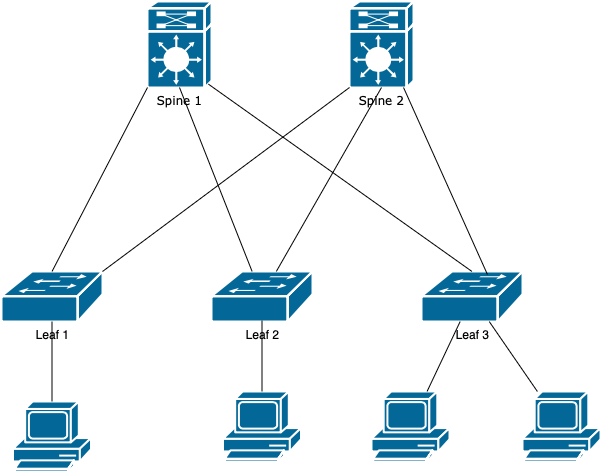

The diagram above was exported from draw.io. Its source (the exported page's mxGraphModel, read from the mxfile embedded in the PNG):
<mxGraphModel dx="1186" dy="713" grid="1" gridSize="10" guides="1" tooltips="1" connect="1" arrows="1" fold="1" page="1" pageScale="1" pageWidth="1100" pageHeight="850" background="none" math="0" shadow="0">
  <root>
    <mxCell id="0" />
    <mxCell id="1" parent="0" />
    <mxCell id="1c7a67bf8fd3230f-1" value="Spine 1" style="shape=mxgraph.cisco.misc.route_switch_processor;html=1;dashed=0;fillColor=#036897;strokeColor=#ffffff;strokeWidth=2;verticalLabelPosition=bottom;verticalAlign=top;rounded=0;shadow=0;comic=0;fontFamily=Verdana;fontSize=12;" parent="1" vertex="1">
      <mxGeometry x="356" y="300" width="64" height="86" as="geometry" />
    </mxCell>
    <mxCell id="1c7a67bf8fd3230f-2" value="Spine 2" style="shape=mxgraph.cisco.misc.route_switch_processor;html=1;dashed=0;fillColor=#036897;strokeColor=#ffffff;strokeWidth=2;verticalLabelPosition=bottom;verticalAlign=top;rounded=0;shadow=0;comic=0;fontFamily=Verdana;fontSize=12;" parent="1" vertex="1">
      <mxGeometry x="558" y="300" width="64" height="86" as="geometry" />
    </mxCell>
    <mxCell id="r4_3W9p4BKCUyTpib6Uq-3" value="Leaf 1" style="shape=mxgraph.cisco.switches.workgroup_switch;sketch=0;html=1;pointerEvents=1;dashed=0;fillColor=#036897;strokeColor=#ffffff;strokeWidth=2;verticalLabelPosition=bottom;verticalAlign=top;align=center;outlineConnect=0;" parent="1" vertex="1">
      <mxGeometry x="210" y="570" width="101" height="50" as="geometry" />
    </mxCell>
    <mxCell id="r4_3W9p4BKCUyTpib6Uq-4" value="Leaf 2" style="shape=mxgraph.cisco.switches.workgroup_switch;sketch=0;html=1;pointerEvents=1;dashed=0;fillColor=#036897;strokeColor=#ffffff;strokeWidth=2;verticalLabelPosition=bottom;verticalAlign=top;align=center;outlineConnect=0;" parent="1" vertex="1">
      <mxGeometry x="420" y="570" width="101" height="50" as="geometry" />
    </mxCell>
    <mxCell id="r4_3W9p4BKCUyTpib6Uq-5" value="Leaf 3" style="shape=mxgraph.cisco.switches.workgroup_switch;sketch=0;html=1;pointerEvents=1;dashed=0;fillColor=#036897;strokeColor=#ffffff;strokeWidth=2;verticalLabelPosition=bottom;verticalAlign=top;align=center;outlineConnect=0;" parent="1" vertex="1">
      <mxGeometry x="630" y="570" width="101" height="50" as="geometry" />
    </mxCell>
    <mxCell id="r4_3W9p4BKCUyTpib6Uq-9" value="" style="endArrow=none;html=1;rounded=0;entryX=0;entryY=1;entryDx=0;entryDy=0;entryPerimeter=0;exitX=0.5;exitY=0;exitDx=0;exitDy=0;exitPerimeter=0;" parent="1" source="r4_3W9p4BKCUyTpib6Uq-3" target="1c7a67bf8fd3230f-1" edge="1">
      <mxGeometry width="50" height="50" relative="1" as="geometry">
        <mxPoint x="580" y="570" as="sourcePoint" />
        <mxPoint x="630" y="520" as="targetPoint" />
      </mxGeometry>
    </mxCell>
    <mxCell id="r4_3W9p4BKCUyTpib6Uq-10" value="" style="endArrow=none;html=1;rounded=0;entryX=0.5;entryY=1;entryDx=0;entryDy=0;entryPerimeter=0;" parent="1" source="r4_3W9p4BKCUyTpib6Uq-4" target="1c7a67bf8fd3230f-2" edge="1">
      <mxGeometry width="50" height="50" relative="1" as="geometry">
        <mxPoint x="340" y="560" as="sourcePoint" />
        <mxPoint x="370" y="396" as="targetPoint" />
      </mxGeometry>
    </mxCell>
    <mxCell id="r4_3W9p4BKCUyTpib6Uq-11" value="" style="endArrow=none;html=1;rounded=0;entryX=0.5;entryY=1;entryDx=0;entryDy=0;entryPerimeter=0;" parent="1" source="r4_3W9p4BKCUyTpib6Uq-4" target="1c7a67bf8fd3230f-1" edge="1">
      <mxGeometry width="50" height="50" relative="1" as="geometry">
        <mxPoint x="270.5" y="590" as="sourcePoint" />
        <mxPoint x="380" y="406" as="targetPoint" />
      </mxGeometry>
    </mxCell>
    <mxCell id="r4_3W9p4BKCUyTpib6Uq-12" value="" style="endArrow=none;html=1;rounded=0;entryX=0.95;entryY=0.96;entryDx=0;entryDy=0;entryPerimeter=0;exitX=0.5;exitY=0;exitDx=0;exitDy=0;exitPerimeter=0;" parent="1" source="r4_3W9p4BKCUyTpib6Uq-5" target="1c7a67bf8fd3230f-1" edge="1">
      <mxGeometry width="50" height="50" relative="1" as="geometry">
        <mxPoint x="280.5" y="600" as="sourcePoint" />
        <mxPoint x="390" y="416" as="targetPoint" />
      </mxGeometry>
    </mxCell>
    <mxCell id="r4_3W9p4BKCUyTpib6Uq-13" value="" style="endArrow=none;html=1;rounded=0;entryX=0.844;entryY=1;entryDx=0;entryDy=0;entryPerimeter=0;exitX=0.653;exitY=0.06;exitDx=0;exitDy=0;exitPerimeter=0;" parent="1" source="r4_3W9p4BKCUyTpib6Uq-5" target="1c7a67bf8fd3230f-2" edge="1">
      <mxGeometry width="50" height="50" relative="1" as="geometry">
        <mxPoint x="290.5" y="610" as="sourcePoint" />
        <mxPoint x="400" y="426" as="targetPoint" />
      </mxGeometry>
    </mxCell>
    <mxCell id="r4_3W9p4BKCUyTpib6Uq-14" value="" style="endArrow=none;html=1;rounded=0;entryX=0;entryY=1;entryDx=0;entryDy=0;entryPerimeter=0;exitX=1;exitY=0;exitDx=0;exitDy=0;exitPerimeter=0;" parent="1" source="r4_3W9p4BKCUyTpib6Uq-3" target="1c7a67bf8fd3230f-2" edge="1">
      <mxGeometry width="50" height="50" relative="1" as="geometry">
        <mxPoint x="300.5" y="620" as="sourcePoint" />
        <mxPoint x="410" y="436" as="targetPoint" />
      </mxGeometry>
    </mxCell>
    <mxCell id="FWNQOSI2nXPtpdJuQZdf-10" value="" style="shape=mxgraph.cisco.computers_and_peripherals.pc;sketch=0;html=1;pointerEvents=1;dashed=0;fillColor=#036897;strokeColor=#ffffff;strokeWidth=2;verticalLabelPosition=bottom;verticalAlign=top;align=center;outlineConnect=0;" parent="1" vertex="1">
      <mxGeometry x="431.5" y="690" width="78" height="70" as="geometry" />
    </mxCell>
    <mxCell id="FWNQOSI2nXPtpdJuQZdf-12" value="" style="shape=mxgraph.cisco.computers_and_peripherals.pc;sketch=0;html=1;pointerEvents=1;dashed=0;fillColor=#036897;strokeColor=#ffffff;strokeWidth=2;verticalLabelPosition=bottom;verticalAlign=top;align=center;outlineConnect=0;" parent="1" vertex="1">
      <mxGeometry x="580" y="690" width="78" height="70" as="geometry" />
    </mxCell>
    <mxCell id="FWNQOSI2nXPtpdJuQZdf-13" value="" style="endArrow=none;html=1;rounded=0;entryX=0.5;entryY=0.98;entryDx=0;entryDy=0;entryPerimeter=0;" parent="1" source="FWNQOSI2nXPtpdJuQZdf-10" target="r4_3W9p4BKCUyTpib6Uq-4" edge="1">
      <mxGeometry width="50" height="50" relative="1" as="geometry">
        <mxPoint x="260.5" y="580" as="sourcePoint" />
        <mxPoint x="370" y="396" as="targetPoint" />
      </mxGeometry>
    </mxCell>
    <mxCell id="FWNQOSI2nXPtpdJuQZdf-14" value="" style="endArrow=none;html=1;rounded=0;" parent="1" source="FWNQOSI2nXPtpdJuQZdf-12" target="r4_3W9p4BKCUyTpib6Uq-5" edge="1">
      <mxGeometry width="50" height="50" relative="1" as="geometry">
        <mxPoint x="488.2028301886792" y="700" as="sourcePoint" />
        <mxPoint x="480.5" y="629" as="targetPoint" />
      </mxGeometry>
    </mxCell>
    <mxCell id="53phc8xTNDFlw5sm6c88-1" value="" style="shape=mxgraph.cisco.computers_and_peripherals.pc;sketch=0;html=1;pointerEvents=1;dashed=0;fillColor=#036897;strokeColor=#ffffff;strokeWidth=2;verticalLabelPosition=bottom;verticalAlign=top;align=center;outlineConnect=0;" vertex="1" parent="1">
      <mxGeometry x="221.5" y="700" width="78" height="70" as="geometry" />
    </mxCell>
    <mxCell id="53phc8xTNDFlw5sm6c88-2" value="" style="endArrow=none;html=1;rounded=0;" edge="1" parent="1" source="53phc8xTNDFlw5sm6c88-1" target="r4_3W9p4BKCUyTpib6Uq-3">
      <mxGeometry width="50" height="50" relative="1" as="geometry">
        <mxPoint x="480.5" y="700" as="sourcePoint" />
        <mxPoint x="480.5" y="629" as="targetPoint" />
      </mxGeometry>
    </mxCell>
    <mxCell id="53phc8xTNDFlw5sm6c88-3" value="" style="shape=mxgraph.cisco.computers_and_peripherals.pc;sketch=0;html=1;pointerEvents=1;dashed=0;fillColor=#036897;strokeColor=#ffffff;strokeWidth=2;verticalLabelPosition=bottom;verticalAlign=top;align=center;outlineConnect=0;" vertex="1" parent="1">
      <mxGeometry x="731" y="690" width="78" height="70" as="geometry" />
    </mxCell>
    <mxCell id="53phc8xTNDFlw5sm6c88-4" value="" style="endArrow=none;html=1;rounded=0;" edge="1" parent="1" source="53phc8xTNDFlw5sm6c88-3" target="r4_3W9p4BKCUyTpib6Uq-5">
      <mxGeometry width="50" height="50" relative="1" as="geometry">
        <mxPoint x="660.1730769230769" y="700" as="sourcePoint" />
        <mxPoint x="682.5192307692307" y="630" as="targetPoint" />
      </mxGeometry>
    </mxCell>
  </root>
</mxGraphModel>